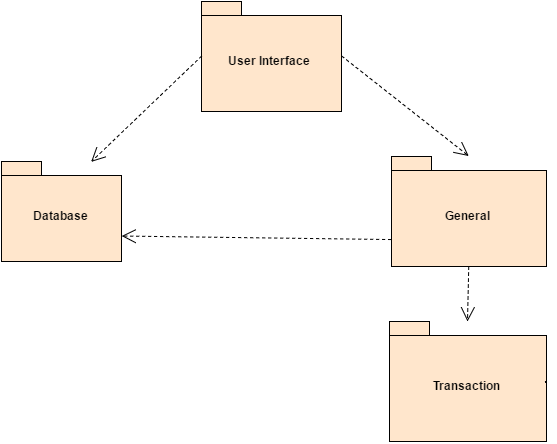

The diagram above was exported from draw.io. Its source (the exported page's mxGraphModel, read from the mxfile embedded in the PNG):
<mxGraphModel dx="1831" dy="909" grid="1" gridSize="10" guides="1" tooltips="1" connect="1" arrows="1" fold="1" page="0" pageScale="1.5" pageWidth="826" pageHeight="1169" background="#ffffff" math="0" shadow="0">
  <root>
    <mxCell id="0" style=";html=1;" />
    <mxCell id="1" style=";html=1;" parent="0" />
    <mxCell id="80" value="User Interface&amp;nbsp;" style="shape=folder;fontStyle=1;spacingTop=10;tabWidth=40;tabHeight=14;tabPosition=left;html=1;fillColor=#ffe6cc;gradientColor=none;" vertex="1" parent="1">
      <mxGeometry x="-230" y="-80" width="140" height="110" as="geometry" />
    </mxCell>
    <mxCell id="81" value="Database" style="shape=folder;fontStyle=1;spacingTop=10;tabWidth=40;tabHeight=14;tabPosition=left;html=1;fillColor=#ffe6cc;gradientColor=none;" vertex="1" parent="1">
      <mxGeometry x="-430" y="80" width="120" height="100" as="geometry" />
    </mxCell>
    <mxCell id="84" value="General" style="shape=folder;fontStyle=1;spacingTop=10;tabWidth=40;tabHeight=14;tabPosition=left;html=1;fillColor=#ffe6cc;gradientColor=none;" vertex="1" parent="1">
      <mxGeometry x="-40" y="75" width="155" height="110" as="geometry" />
    </mxCell>
    <mxCell id="86" value="" style="endArrow=open;endSize=12;dashed=1;html=1;entryX=0.75;entryY=0;exitX=0;exitY=0.5;" edge="1" parent="1" source="80" target="81">
      <mxGeometry x="0.0863" y="-14" width="160" relative="1" as="geometry">
        <mxPoint x="-280" y="240" as="sourcePoint" />
        <mxPoint x="-120" y="240" as="targetPoint" />
        <mxPoint as="offset" />
      </mxGeometry>
    </mxCell>
    <mxCell id="87" value="Transaction" style="shape=folder;fontStyle=1;spacingTop=10;tabWidth=40;tabHeight=14;tabPosition=left;html=1;fillColor=#ffe6cc;gradientColor=none;" vertex="1" parent="1">
      <mxGeometry x="-42" y="240" width="157" height="120" as="geometry" />
    </mxCell>
    <mxCell id="88" value="" style="endArrow=open;endSize=12;dashed=1;html=1;exitX=1;exitY=0.5;entryX=0.5;entryY=0;" edge="1" parent="1" source="80" target="84">
      <mxGeometry width="160" relative="1" as="geometry">
        <mxPoint x="-350" y="400" as="sourcePoint" />
        <mxPoint x="-190" y="400" as="targetPoint" />
      </mxGeometry>
    </mxCell>
    <mxCell id="89" value="" style="endArrow=open;endSize=12;dashed=1;html=1;exitX=0.5;exitY=1;" edge="1" parent="1" source="84">
      <mxGeometry width="160" relative="1" as="geometry">
        <mxPoint x="-350" y="390" as="sourcePoint" />
        <mxPoint x="36" y="240" as="targetPoint" />
      </mxGeometry>
    </mxCell>
    <mxCell id="90" style="edgeStyle=none;rounded=0;html=1;exitX=1;exitY=0.5;jettySize=auto;orthogonalLoop=1;" edge="1" parent="1" source="87" target="87">
      <mxGeometry relative="1" as="geometry" />
    </mxCell>
    <mxCell id="91" value="" style="endArrow=open;endSize=12;dashed=1;html=1;exitX=0;exitY=0.75;entryX=1;entryY=0.75;" edge="1" parent="1" source="84" target="81">
      <mxGeometry width="160" relative="1" as="geometry">
        <mxPoint x="-380" y="340" as="sourcePoint" />
        <mxPoint x="-220" y="340" as="targetPoint" />
      </mxGeometry>
    </mxCell>
  </root>
</mxGraphModel>